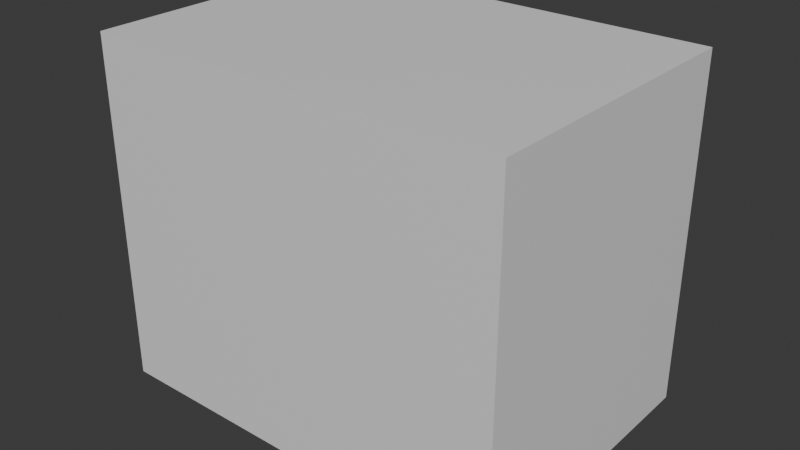 # Source: LargeBox.blend  (saved by Blender 5.1.29; exported with 4.5.12 LTS)
import bpy
from mathutils import Matrix  # noqa: F401  (used for matrix-valued properties, if any)

bpy.ops.wm.read_factory_settings(use_empty=True)
scene = bpy.context.scene
scene.name = 'Scene'

# ---- collections
col_collection = bpy.data.collections.new('Collection'); scene.collection.children.link(col_collection)

# ---- materials (node trees are filled in below, after node groups)
mat_material = bpy.data.materials.new('Material')
mat_material.alpha_threshold = 0.0
mat_material.use_backface_culling_lightprobe_volume = False
mat_material.roughness = 0.5
mat_material.line_color = (0.0, 0.0, 0.0, 1.0)

# ---- material node trees
mat_material.use_nodes = True; mat_material.node_tree.nodes.clear()
_N = mat_material.node_tree.nodes; _L = mat_material.node_tree.links
n0 = _N.new('ShaderNodeOutputMaterial'); n0.name = 'Material Output'; n0.location = (200, 100)
n1 = _N.new('ShaderNodeBsdfPrincipled'); n1.name = 'Principled BSDF'; n1.location = (-200, 100)
_L.new(n1.outputs[0], n0.inputs[0])
n0.is_active_output = True

# ---- world
world_world = bpy.data.worlds.new('World'); scene.world = world_world
world_world.use_nodes = True; world_world.node_tree.nodes.clear()
_N = world_world.node_tree.nodes; _L = world_world.node_tree.links
n0 = _N.new('ShaderNodeOutputWorld'); n0.name = 'World Output'; n0.location = (200, 100)
n1 = _N.new('ShaderNodeBackground'); n1.name = 'Background'; n1.location = (-200, 100)
n1.inputs[0].default_value = (0.05088, 0.05088, 0.05088, 1.0)
_L.new(n1.outputs[0], n0.inputs[0])
n0.is_active_output = True
world_world.color = (0.05088, 0.05088, 0.05088)
world_world.sun_shadow_jitter_overblur = 0.0

# ---- meshes
me_cube = bpy.data.meshes.new('Cube')
me_cube.from_pydata([(0.6042, 0.4215, 0.02165), (0.6042, 0.4215, -0.9816), (0.6042, -0.4215, 0.02165), (0.6042, -0.4215, -0.9816), (-0.6042, 0.4215, 0.02165), (-0.6042, 0.4215, -0.9816), (-0.6042, -0.4215, 0.02165), (-0.6042, -0.4215, -0.9816)], [], [(0, 4, 6, 2), (3, 2, 6, 7), (7, 6, 4, 5), (5, 1, 3, 7), (1, 0, 2, 3), (5, 4, 0, 1)])
_uv = me_cube.uv_layers.new(name='UVMap')
_uv.uv.foreach_set('vector', [0.2958, 0.4241, 0.2958, 0.8481, 9.179e-09, 0.8481, 4.12e-08, 0.4241, 0.3521, 0.4241, 4.59e-09, 0.4241, 3.661e-08, 2.092e-08, 0.3521, 4.75e-08, 0.7042, 0.3521, 0.7042, 0.0, 1.0, 0.0, 1.0, 0.3521, 0.5917, 0.4241, 0.5917, 0.8481, 0.2958, 0.8481, 0.2958, 0.4241, 0.7042, 0.7042, 0.7042, 0.3521, 1.0, 0.3521, 1.0, 0.7042, 0.7042, 0.4241, 0.3521, 0.4241, 0.3521, 2.658e-08, 0.7042, 5.316e-08])
me_cube.materials.append(mat_material)
me_cube.use_mirror_vertex_groups = False
me_cube.update()

# ---- objects
ob_cube = bpy.data.objects.new('Cube', me_cube)

# ---- transforms, parenting, visibility, modifiers, constraints
ob_cube.location = (0.0, 0.0, 1.0)
ob_cube.lock_rotations_4d = False
ob_cube.empty_display_type = 'ARROWS'
ob_cube.lineart.crease_threshold = 0.0

# ---- collection membership
col_collection.objects.link(ob_cube)

# ---- scene / render settings (as saved in the file)
scene.frame_start = 1; scene.frame_end = 250; scene.frame_set(1)
scene.render.engine = 'BLENDER_EEVEE_NEXT'
scene.render.bake_bias = 0.0
scene.render.bake_samples = 0
scene.cycles.sampling_pattern = 'TABULATED_SOBOL'
scene.eevee.use_volume_custom_range = False
bpy.context.view_layer.update()

# ---- added for rendering (the .blend has no active camera and no usable light): camera, sun
cam_auto = bpy.data.cameras.new('AutoCamera')
cam_auto.lens = 50.0
cam_auto.sensor_width = 36.0
cam_auto.clip_end = 1000.0
ob_auto_camera = bpy.data.objects.new('AutoCamera', cam_auto)
scene.collection.objects.link(ob_auto_camera)
ob_auto_camera.location = (1.64922, -1.97907, 1.8394)
ob_auto_camera.rotation_euler = (1.09748, -7.21219e-08, 0.694738)
scene.camera = ob_auto_camera
light_auto_sun = bpy.data.lights.new('AutoSun', 'SUN')
light_auto_sun.energy = 3.0
light_auto_sun.angle = 0.0523599
ob_auto_sun = bpy.data.objects.new('AutoSun', light_auto_sun)
scene.collection.objects.link(ob_auto_sun)
ob_auto_sun.rotation_euler = (0.872665, 0.174533, 0.523599)
bpy.context.view_layer.update()
